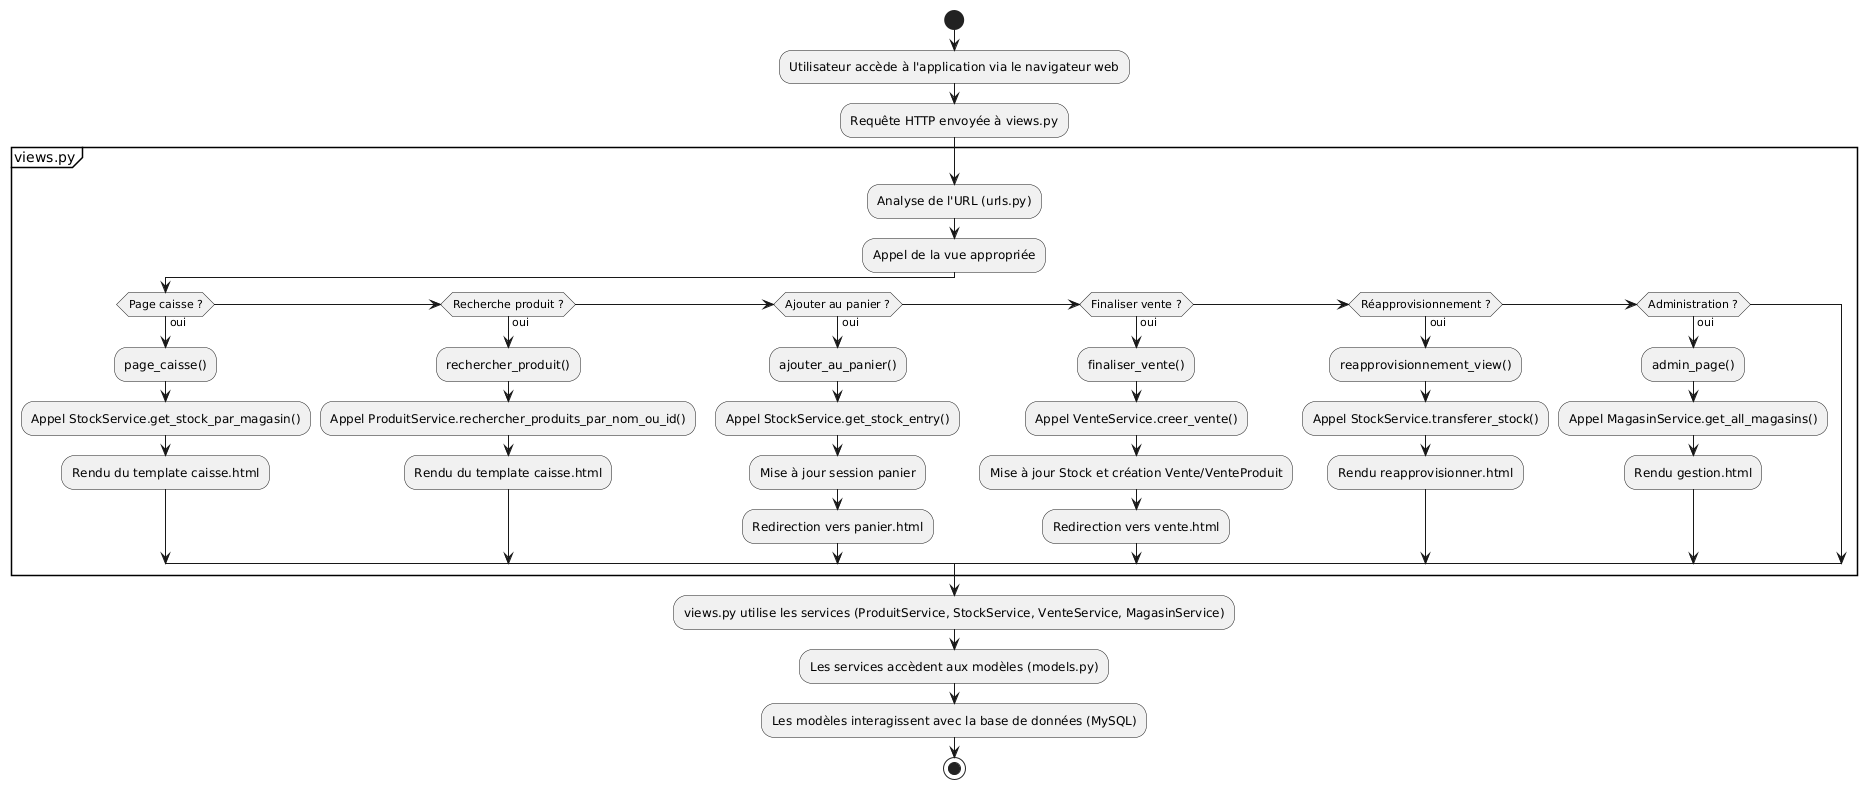

The diagram above was rendered by PlantUML. Its source (embedded in the PNG):
@startuml
start

:Utilisateur accède à l'application via le navigateur web;
:Requête HTTP envoyée à views.py;

partition "views.py" {
    :Analyse de l'URL (urls.py);
    :Appel de la vue appropriée;
    if (Page caisse ?) then (oui)
        :page_caisse();
        :Appel StockService.get_stock_par_magasin();
        :Rendu du template caisse.html;
    else if (Recherche produit ?) then (oui)
        :rechercher_produit();
        :Appel ProduitService.rechercher_produits_par_nom_ou_id();
        :Rendu du template caisse.html;
    else if (Ajouter au panier ?) then (oui)
        :ajouter_au_panier();
        :Appel StockService.get_stock_entry();
        :Mise à jour session panier;
        :Redirection vers panier.html;
    else if (Finaliser vente ?) then (oui)
        :finaliser_vente();
        :Appel VenteService.creer_vente();
        :Mise à jour Stock et création Vente/VenteProduit;
        :Redirection vers vente.html;
    else if (Réapprovisionnement ?) then (oui)
        :reapprovisionnement_view();
        :Appel StockService.transferer_stock();
        :Rendu reapprovisionner.html;
    else if (Administration ?) then (oui)
        :admin_page();
        :Appel MagasinService.get_all_magasins();
        :Rendu gestion.html;
    endif
}

:views.py utilise les services (ProduitService, StockService, VenteService, MagasinService);
:Les services accèdent aux modèles (models.py);
:Les modèles interagissent avec la base de données (MySQL);

stop
@enduml